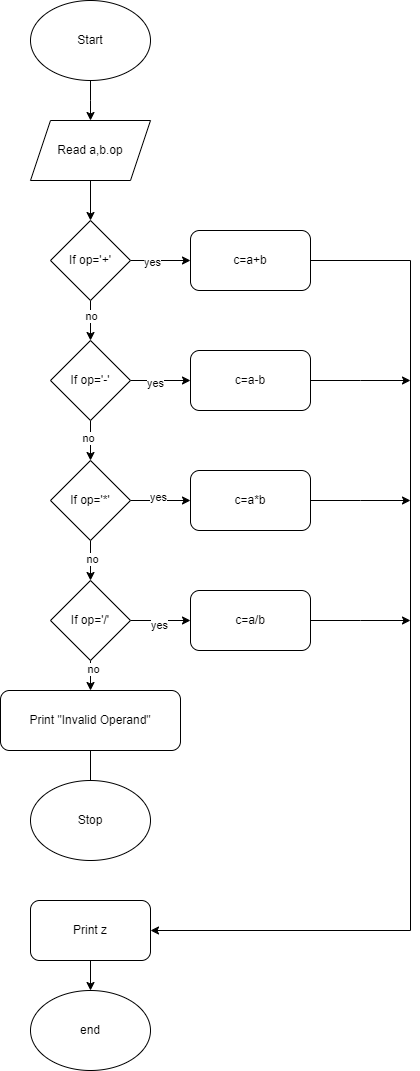

The diagram above was exported from draw.io. Its source (the exported page's mxGraphModel, read from the mxfile embedded in the PNG):
<mxGraphModel dx="1577" dy="726" grid="1" gridSize="10" guides="1" tooltips="1" connect="1" arrows="1" fold="1" page="1" pageScale="1" pageWidth="850" pageHeight="1100" math="0" shadow="0">
  <root>
    <mxCell id="0" />
    <mxCell id="1" parent="0" />
    <mxCell id="1t-EX9IUyBkDS1s9KB2y-3" value="" style="edgeStyle=orthogonalEdgeStyle;rounded=0;orthogonalLoop=1;jettySize=auto;html=1;" parent="1" source="1t-EX9IUyBkDS1s9KB2y-1" edge="1">
      <mxGeometry relative="1" as="geometry">
        <mxPoint x="410" y="140" as="targetPoint" />
      </mxGeometry>
    </mxCell>
    <mxCell id="1t-EX9IUyBkDS1s9KB2y-1" value="Start" style="ellipse;whiteSpace=wrap;html=1;" parent="1" vertex="1">
      <mxGeometry x="350" y="20" width="120" height="80" as="geometry" />
    </mxCell>
    <mxCell id="1t-EX9IUyBkDS1s9KB2y-12" value="end" style="ellipse;whiteSpace=wrap;html=1;" parent="1" vertex="1">
      <mxGeometry x="350" y="1010" width="120" height="80" as="geometry" />
    </mxCell>
    <mxCell id="5LcycA56kkU-jdLFfE2u-4" value="" style="edgeStyle=orthogonalEdgeStyle;rounded=0;orthogonalLoop=1;jettySize=auto;html=1;" edge="1" parent="1" source="5LcycA56kkU-jdLFfE2u-2" target="5LcycA56kkU-jdLFfE2u-3">
      <mxGeometry relative="1" as="geometry" />
    </mxCell>
    <mxCell id="5LcycA56kkU-jdLFfE2u-2" value="Read a,b.op" style="shape=parallelogram;perimeter=parallelogramPerimeter;whiteSpace=wrap;html=1;fixedSize=1;" vertex="1" parent="1">
      <mxGeometry x="350" y="140" width="120" height="60" as="geometry" />
    </mxCell>
    <mxCell id="5LcycA56kkU-jdLFfE2u-6" value="" style="edgeStyle=orthogonalEdgeStyle;rounded=0;orthogonalLoop=1;jettySize=auto;html=1;" edge="1" parent="1" source="5LcycA56kkU-jdLFfE2u-3" target="5LcycA56kkU-jdLFfE2u-5">
      <mxGeometry relative="1" as="geometry" />
    </mxCell>
    <mxCell id="5LcycA56kkU-jdLFfE2u-20" value="yes" style="edgeLabel;html=1;align=center;verticalAlign=middle;resizable=0;points=[];" vertex="1" connectable="0" parent="5LcycA56kkU-jdLFfE2u-6">
      <mxGeometry x="-0.2667" y="-1" relative="1" as="geometry">
        <mxPoint as="offset" />
      </mxGeometry>
    </mxCell>
    <mxCell id="5LcycA56kkU-jdLFfE2u-8" value="" style="edgeStyle=orthogonalEdgeStyle;rounded=0;orthogonalLoop=1;jettySize=auto;html=1;" edge="1" parent="1" source="5LcycA56kkU-jdLFfE2u-3" target="5LcycA56kkU-jdLFfE2u-7">
      <mxGeometry relative="1" as="geometry" />
    </mxCell>
    <mxCell id="5LcycA56kkU-jdLFfE2u-21" value="no" style="edgeLabel;html=1;align=center;verticalAlign=middle;resizable=0;points=[];" vertex="1" connectable="0" parent="5LcycA56kkU-jdLFfE2u-8">
      <mxGeometry x="-0.25" relative="1" as="geometry">
        <mxPoint as="offset" />
      </mxGeometry>
    </mxCell>
    <mxCell id="5LcycA56kkU-jdLFfE2u-3" value="If op='+'" style="rhombus;whiteSpace=wrap;html=1;" vertex="1" parent="1">
      <mxGeometry x="370" y="240" width="80" height="80" as="geometry" />
    </mxCell>
    <mxCell id="5LcycA56kkU-jdLFfE2u-35" style="edgeStyle=orthogonalEdgeStyle;rounded=0;orthogonalLoop=1;jettySize=auto;html=1;verticalAlign=bottom;entryX=1;entryY=0.5;entryDx=0;entryDy=0;" edge="1" parent="1" source="5LcycA56kkU-jdLFfE2u-5" target="5LcycA56kkU-jdLFfE2u-33">
      <mxGeometry relative="1" as="geometry">
        <mxPoint x="720" y="940" as="targetPoint" />
        <Array as="points">
          <mxPoint x="730" y="280" />
          <mxPoint x="730" y="950" />
        </Array>
      </mxGeometry>
    </mxCell>
    <mxCell id="5LcycA56kkU-jdLFfE2u-5" value="c=a+b" style="rounded=1;whiteSpace=wrap;html=1;" vertex="1" parent="1">
      <mxGeometry x="510" y="250" width="120" height="60" as="geometry" />
    </mxCell>
    <mxCell id="5LcycA56kkU-jdLFfE2u-10" value="" style="edgeStyle=orthogonalEdgeStyle;rounded=0;orthogonalLoop=1;jettySize=auto;html=1;" edge="1" parent="1" source="5LcycA56kkU-jdLFfE2u-7" target="5LcycA56kkU-jdLFfE2u-9">
      <mxGeometry relative="1" as="geometry" />
    </mxCell>
    <mxCell id="5LcycA56kkU-jdLFfE2u-26" value="no" style="edgeLabel;html=1;align=center;verticalAlign=middle;resizable=0;points=[];" vertex="1" connectable="0" parent="5LcycA56kkU-jdLFfE2u-10">
      <mxGeometry x="-0.15" y="-3" relative="1" as="geometry">
        <mxPoint as="offset" />
      </mxGeometry>
    </mxCell>
    <mxCell id="5LcycA56kkU-jdLFfE2u-14" value="" style="edgeStyle=orthogonalEdgeStyle;rounded=0;orthogonalLoop=1;jettySize=auto;html=1;" edge="1" parent="1" source="5LcycA56kkU-jdLFfE2u-7" target="5LcycA56kkU-jdLFfE2u-13">
      <mxGeometry relative="1" as="geometry" />
    </mxCell>
    <mxCell id="5LcycA56kkU-jdLFfE2u-22" value="yes" style="edgeLabel;html=1;align=center;verticalAlign=middle;resizable=0;points=[];" vertex="1" connectable="0" parent="5LcycA56kkU-jdLFfE2u-14">
      <mxGeometry x="-0.2" y="-2" relative="1" as="geometry">
        <mxPoint as="offset" />
      </mxGeometry>
    </mxCell>
    <mxCell id="5LcycA56kkU-jdLFfE2u-7" value="If op='-'" style="rhombus;whiteSpace=wrap;html=1;" vertex="1" parent="1">
      <mxGeometry x="370" y="360" width="80" height="80" as="geometry" />
    </mxCell>
    <mxCell id="5LcycA56kkU-jdLFfE2u-12" value="" style="edgeStyle=orthogonalEdgeStyle;rounded=0;orthogonalLoop=1;jettySize=auto;html=1;" edge="1" parent="1" source="5LcycA56kkU-jdLFfE2u-9" target="5LcycA56kkU-jdLFfE2u-11">
      <mxGeometry relative="1" as="geometry" />
    </mxCell>
    <mxCell id="5LcycA56kkU-jdLFfE2u-25" value="no" style="edgeLabel;html=1;align=center;verticalAlign=middle;resizable=0;points=[];" vertex="1" connectable="0" parent="5LcycA56kkU-jdLFfE2u-12">
      <mxGeometry x="-0.05" y="1" relative="1" as="geometry">
        <mxPoint as="offset" />
      </mxGeometry>
    </mxCell>
    <mxCell id="5LcycA56kkU-jdLFfE2u-16" value="" style="edgeStyle=orthogonalEdgeStyle;rounded=0;orthogonalLoop=1;jettySize=auto;html=1;" edge="1" parent="1" source="5LcycA56kkU-jdLFfE2u-9" target="5LcycA56kkU-jdLFfE2u-15">
      <mxGeometry relative="1" as="geometry" />
    </mxCell>
    <mxCell id="5LcycA56kkU-jdLFfE2u-23" value="yes" style="edgeLabel;html=1;align=center;verticalAlign=middle;resizable=0;points=[];" vertex="1" connectable="0" parent="5LcycA56kkU-jdLFfE2u-16">
      <mxGeometry x="-0.1" y="4" relative="1" as="geometry">
        <mxPoint as="offset" />
      </mxGeometry>
    </mxCell>
    <mxCell id="5LcycA56kkU-jdLFfE2u-9" value="If op='*'" style="rhombus;whiteSpace=wrap;html=1;" vertex="1" parent="1">
      <mxGeometry x="370" y="480" width="80" height="80" as="geometry" />
    </mxCell>
    <mxCell id="5LcycA56kkU-jdLFfE2u-18" value="" style="edgeStyle=orthogonalEdgeStyle;rounded=0;orthogonalLoop=1;jettySize=auto;html=1;" edge="1" parent="1" source="5LcycA56kkU-jdLFfE2u-11" target="5LcycA56kkU-jdLFfE2u-17">
      <mxGeometry relative="1" as="geometry" />
    </mxCell>
    <mxCell id="5LcycA56kkU-jdLFfE2u-24" value="yes" style="edgeLabel;html=1;align=center;verticalAlign=middle;resizable=0;points=[];" vertex="1" connectable="0" parent="5LcycA56kkU-jdLFfE2u-18">
      <mxGeometry x="-0.0333" y="-4" relative="1" as="geometry">
        <mxPoint as="offset" />
      </mxGeometry>
    </mxCell>
    <mxCell id="5LcycA56kkU-jdLFfE2u-28" value="" style="edgeStyle=orthogonalEdgeStyle;rounded=0;orthogonalLoop=1;jettySize=auto;html=1;" edge="1" parent="1" source="5LcycA56kkU-jdLFfE2u-11" target="5LcycA56kkU-jdLFfE2u-27">
      <mxGeometry relative="1" as="geometry" />
    </mxCell>
    <mxCell id="5LcycA56kkU-jdLFfE2u-41" value="no" style="edgeLabel;html=1;align=center;verticalAlign=middle;resizable=0;points=[];" vertex="1" connectable="0" parent="5LcycA56kkU-jdLFfE2u-28">
      <mxGeometry x="-0.6686" y="2" relative="1" as="geometry">
        <mxPoint as="offset" />
      </mxGeometry>
    </mxCell>
    <mxCell id="5LcycA56kkU-jdLFfE2u-11" value="If op='/'" style="rhombus;whiteSpace=wrap;html=1;" vertex="1" parent="1">
      <mxGeometry x="370" y="600" width="80" height="80" as="geometry" />
    </mxCell>
    <mxCell id="5LcycA56kkU-jdLFfE2u-37" style="edgeStyle=orthogonalEdgeStyle;rounded=0;orthogonalLoop=1;jettySize=auto;html=1;" edge="1" parent="1" source="5LcycA56kkU-jdLFfE2u-13">
      <mxGeometry relative="1" as="geometry">
        <mxPoint x="730" y="400" as="targetPoint" />
      </mxGeometry>
    </mxCell>
    <mxCell id="5LcycA56kkU-jdLFfE2u-13" value="c=a-b" style="rounded=1;whiteSpace=wrap;html=1;" vertex="1" parent="1">
      <mxGeometry x="510" y="370" width="120" height="60" as="geometry" />
    </mxCell>
    <mxCell id="5LcycA56kkU-jdLFfE2u-38" style="edgeStyle=orthogonalEdgeStyle;rounded=0;orthogonalLoop=1;jettySize=auto;html=1;" edge="1" parent="1" source="5LcycA56kkU-jdLFfE2u-15">
      <mxGeometry relative="1" as="geometry">
        <mxPoint x="730" y="520" as="targetPoint" />
      </mxGeometry>
    </mxCell>
    <mxCell id="5LcycA56kkU-jdLFfE2u-15" value="c=a*b" style="rounded=1;whiteSpace=wrap;html=1;" vertex="1" parent="1">
      <mxGeometry x="510" y="490" width="120" height="60" as="geometry" />
    </mxCell>
    <mxCell id="5LcycA56kkU-jdLFfE2u-39" style="edgeStyle=orthogonalEdgeStyle;rounded=0;orthogonalLoop=1;jettySize=auto;html=1;" edge="1" parent="1" source="5LcycA56kkU-jdLFfE2u-17">
      <mxGeometry relative="1" as="geometry">
        <mxPoint x="730" y="640" as="targetPoint" />
      </mxGeometry>
    </mxCell>
    <mxCell id="5LcycA56kkU-jdLFfE2u-17" value="c=a/b" style="rounded=1;whiteSpace=wrap;html=1;" vertex="1" parent="1">
      <mxGeometry x="510" y="610" width="120" height="60" as="geometry" />
    </mxCell>
    <mxCell id="5LcycA56kkU-jdLFfE2u-30" value="" style="edgeStyle=orthogonalEdgeStyle;rounded=0;orthogonalLoop=1;jettySize=auto;html=1;" edge="1" parent="1" source="5LcycA56kkU-jdLFfE2u-27">
      <mxGeometry relative="1" as="geometry">
        <mxPoint x="410" y="870" as="targetPoint" />
      </mxGeometry>
    </mxCell>
    <mxCell id="5LcycA56kkU-jdLFfE2u-27" value="Print &quot;Invalid Operand&quot;" style="rounded=1;whiteSpace=wrap;html=1;" vertex="1" parent="1">
      <mxGeometry x="320" y="710" width="180" height="60" as="geometry" />
    </mxCell>
    <mxCell id="5LcycA56kkU-jdLFfE2u-31" value="Stop" style="ellipse;whiteSpace=wrap;html=1;" vertex="1" parent="1">
      <mxGeometry x="350" y="800" width="120" height="80" as="geometry" />
    </mxCell>
    <mxCell id="5LcycA56kkU-jdLFfE2u-40" value="" style="edgeStyle=orthogonalEdgeStyle;rounded=0;orthogonalLoop=1;jettySize=auto;html=1;" edge="1" parent="1" source="5LcycA56kkU-jdLFfE2u-33" target="1t-EX9IUyBkDS1s9KB2y-12">
      <mxGeometry relative="1" as="geometry" />
    </mxCell>
    <mxCell id="5LcycA56kkU-jdLFfE2u-33" value="Print z" style="rounded=1;whiteSpace=wrap;html=1;" vertex="1" parent="1">
      <mxGeometry x="350" y="920" width="120" height="60" as="geometry" />
    </mxCell>
  </root>
</mxGraphModel>